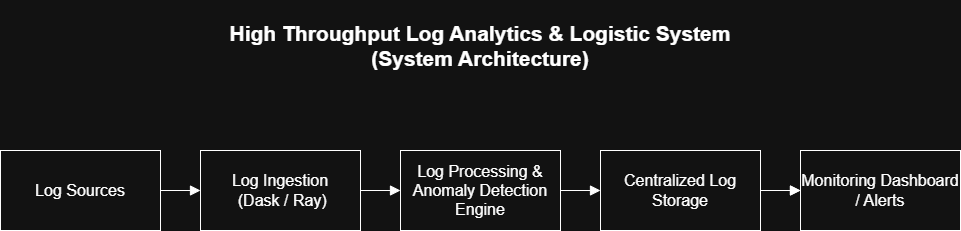

The diagram above was exported from draw.io. Its source (the exported page's mxGraphModel, read from the mxfile embedded in the PNG):
<mxGraphModel dx="994" dy="1196" grid="1" gridSize="10" guides="1" tooltips="1" connect="1" arrows="1" fold="1" page="1" pageScale="1" pageWidth="850" pageHeight="1100" math="0" shadow="0">
  <root>
    <mxCell id="0" />
    <mxCell id="1" parent="0" />
    <mxCell id="EOb8aI8KtOI0t61um09_-1" parent="1" style="text;html=1;whiteSpace=wrap;strokeColor=none;fillColor=none;align=center;verticalAlign=middle;rounded=0;fontSize=16;fontFamily=Helvetica;labelBackgroundColor=none;" value="&lt;div&gt;&lt;b&gt;&lt;font style=&quot;font-size: 21px;&quot; face=&quot;Arial&quot;&gt;High Throughput Log Analytics &amp;amp; Logistic System&lt;/font&gt;&lt;/b&gt;&lt;/div&gt;&lt;div&gt;&lt;b&gt;&lt;font style=&quot;font-size: 21px;&quot; face=&quot;Arial&quot;&gt;(System Architecture)&lt;/font&gt;&lt;/b&gt;&lt;/div&gt;&lt;div&gt;&lt;br&gt;&lt;/div&gt;" vertex="1">
      <mxGeometry height="110" width="510" x="265" y="90" as="geometry" />
    </mxCell>
    <mxCell id="1g97dZ2dsrf9q4BmFkMC-5" parent="1" style="rounded=0;whiteSpace=wrap;html=1;labelBackgroundColor=none;" value="&lt;font style=&quot;font-size: 16px;&quot;&gt;Log Sources&lt;/font&gt;" vertex="1">
      <mxGeometry height="80" width="160" x="40" y="240" as="geometry" />
    </mxCell>
    <mxCell id="1g97dZ2dsrf9q4BmFkMC-6" parent="1" style="rounded=0;whiteSpace=wrap;html=1;labelBackgroundColor=none;" value="&lt;font style=&quot;font-size: 16px;&quot;&gt;Log Processing &amp;amp; Anomaly Detection Engine&lt;/font&gt;" vertex="1">
      <mxGeometry height="80" width="160" x="440" y="240" as="geometry" />
    </mxCell>
    <mxCell id="1g97dZ2dsrf9q4BmFkMC-7" parent="1" style="rounded=0;whiteSpace=wrap;html=1;labelBackgroundColor=none;" value="&lt;font style=&quot;font-size: 16px;&quot;&gt;Monitoring Dashboard / Alerts&lt;/font&gt;" vertex="1">
      <mxGeometry height="80" width="160" x="840" y="240" as="geometry" />
    </mxCell>
    <mxCell id="1g97dZ2dsrf9q4BmFkMC-8" parent="1" style="rounded=0;whiteSpace=wrap;html=1;labelBackgroundColor=none;" value="&lt;font style=&quot;font-size: 16px;&quot;&gt;Log Ingestion&lt;/font&gt;&lt;div&gt;&lt;font style=&quot;font-size: 16px;&quot;&gt;&amp;nbsp;(Dask / Ray)&lt;/font&gt;&lt;/div&gt;" vertex="1">
      <mxGeometry height="80" width="160" x="240" y="240" as="geometry" />
    </mxCell>
    <mxCell id="1g97dZ2dsrf9q4BmFkMC-12" edge="1" parent="1" source="1g97dZ2dsrf9q4BmFkMC-5" style="endArrow=block;html=1;rounded=0;fontSize=12;curved=0;labelBackgroundColor=none;fontColor=default;entryX=0;entryY=0.5;entryDx=0;entryDy=0;exitX=1;exitY=0.5;exitDx=0;exitDy=0;endFill=1;startSize=8;endSize=8;" target="1g97dZ2dsrf9q4BmFkMC-8" value="">
      <mxGeometry height="50" relative="1" width="50" as="geometry">
        <mxPoint x="270" y="290" as="sourcePoint" />
        <mxPoint x="320" y="240" as="targetPoint" />
      </mxGeometry>
    </mxCell>
    <mxCell id="1g97dZ2dsrf9q4BmFkMC-14" edge="1" parent="1" source="1g97dZ2dsrf9q4BmFkMC-8" style="endArrow=block;html=1;rounded=0;fontSize=12;startSize=8;endSize=8;curved=1;entryX=0;entryY=0.5;entryDx=0;entryDy=0;exitX=1;exitY=0.5;exitDx=0;exitDy=0;labelBackgroundColor=none;fontColor=default;endFill=1;" target="1g97dZ2dsrf9q4BmFkMC-6" value="">
      <mxGeometry height="50" relative="1" width="50" as="geometry">
        <mxPoint x="580" y="320" as="sourcePoint" />
        <mxPoint x="630" y="270" as="targetPoint" />
      </mxGeometry>
    </mxCell>
    <mxCell id="1g97dZ2dsrf9q4BmFkMC-15" edge="1" parent="1" source="1g97dZ2dsrf9q4BmFkMC-9" style="endArrow=block;html=1;rounded=0;fontSize=12;startSize=8;endSize=8;curved=1;entryX=0;entryY=0.5;entryDx=0;entryDy=0;exitX=1;exitY=0.5;exitDx=0;exitDy=0;labelBackgroundColor=none;fontColor=default;endFill=1;" target="1g97dZ2dsrf9q4BmFkMC-7" value="">
      <mxGeometry height="50" relative="1" width="50" as="geometry">
        <mxPoint x="900" y="320" as="sourcePoint" />
        <mxPoint x="950" y="270" as="targetPoint" />
      </mxGeometry>
    </mxCell>
    <mxCell id="1g97dZ2dsrf9q4BmFkMC-16" edge="1" parent="1" source="1g97dZ2dsrf9q4BmFkMC-9" style="endArrow=block;html=1;rounded=0;fontSize=12;startSize=8;endSize=8;curved=1;exitX=1;exitY=0.5;exitDx=0;exitDy=0;labelBackgroundColor=none;fontColor=default;endFill=1;" value="">
      <mxGeometry height="50" relative="1" width="50" as="geometry">
        <mxPoint x="900" y="320" as="sourcePoint" />
        <mxPoint x="840" y="280" as="targetPoint" />
      </mxGeometry>
    </mxCell>
    <mxCell id="1g97dZ2dsrf9q4BmFkMC-19" edge="1" parent="1" source="1g97dZ2dsrf9q4BmFkMC-6" style="endArrow=block;html=1;rounded=0;fontSize=12;startSize=8;endSize=8;curved=1;exitX=1;exitY=0.5;exitDx=0;exitDy=0;labelBackgroundColor=none;fontColor=default;endFill=1;" target="1g97dZ2dsrf9q4BmFkMC-9" value="">
      <mxGeometry height="50" relative="1" width="50" as="geometry">
        <mxPoint x="680" y="280" as="sourcePoint" />
        <mxPoint x="840" y="280" as="targetPoint" />
      </mxGeometry>
    </mxCell>
    <mxCell id="1g97dZ2dsrf9q4BmFkMC-9" parent="1" style="rounded=0;whiteSpace=wrap;html=1;labelBackgroundColor=none;" value="&lt;font style=&quot;font-size: 16px;&quot;&gt;Centralized Log Storage&lt;/font&gt;" vertex="1">
      <mxGeometry height="80" width="160" x="640" y="240" as="geometry" />
    </mxCell>
  </root>
</mxGraphModel>